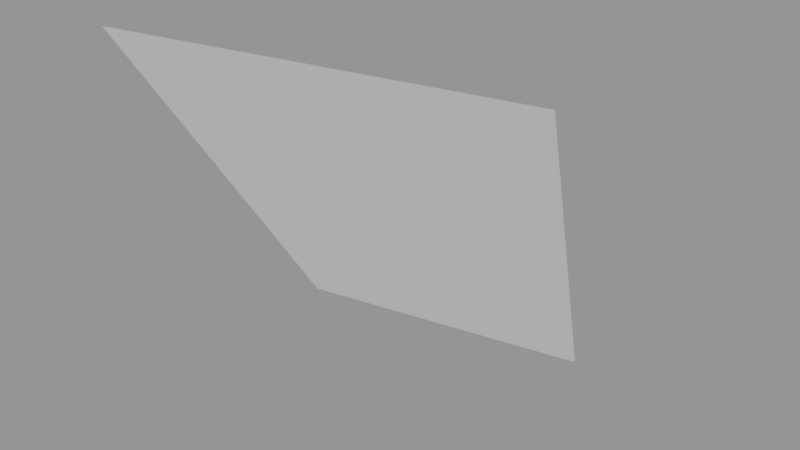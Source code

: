 # Source: Surface094.blend  (saved by Blender 2.79.0; exported with 4.5.12 LTS)
import bpy
from mathutils import Matrix  # noqa: F401  (used for matrix-valued properties, if any)

bpy.ops.wm.read_factory_settings(use_empty=True)
scene = bpy.context.scene
scene.name = 'Scene'

# ---- collections
col_collection_1 = bpy.data.collections.new('Collection 1'); scene.collection.children.link(col_collection_1)

# ---- meshes
me_sphere_099 = bpy.data.meshes.new('Sphere.099')
me_sphere_099.from_pydata([(0.3536, -0.8536, -0.3827), (0.2706, -0.6533, -0.7071), (-2.962e-07, -0.9239, -0.3827), (-2.664e-07, -0.7071, -0.7071)], [], [(1, 0, 2, 3)])
_ca = me_sphere_099.color_attributes.new('Col', 'BYTE_COLOR', 'CORNER')
_ca.data.foreach_set('color', [1.0, 1.0, 1.0, 1.0, 1.0, 1.0, 1.0, 1.0, 1.0, 1.0, 1.0, 1.0, 1.0, 1.0, 1.0, 1.0])
me_sphere_099.use_remesh_preserve_volume = False
me_sphere_099.use_remesh_preserve_attributes = False
me_sphere_099.use_mirror_vertex_groups = False
me_sphere_099.update()

# ---- objects
ob_surface094 = bpy.data.objects.new('Surface094', me_sphere_099)

# ---- transforms, parenting, visibility, modifiers, constraints
ob_surface094.location = (0.0, 0.0, 0.0)
ob_surface094.scale = (1e+04, 1e+04, 1e+04)
ob_surface094.lineart.crease_threshold = 0.0

# ---- collection membership
col_collection_1.objects.link(ob_surface094)

# ---- scene / render settings (as saved in the file)
scene.frame_start = 1; scene.frame_end = 250; scene.frame_set(1)
scene.render.engine = 'BLENDER_EEVEE_NEXT'
scene.render.resolution_percentage = 50
scene.render.dither_intensity = 0.0
scene.cycles.use_denoising = False
scene.cycles.samples = 128
scene.cycles.sampling_pattern = 'TABULATED_SOBOL'
scene.cycles.use_adaptive_sampling = False
scene.cycles.use_light_tree = False
scene.cycles.blur_glossy = 0.0
scene.cycles.sample_clamp_indirect = 0.0
scene.view_settings.view_transform = 'Standard'
bpy.context.view_layer.update()

# ---- added for rendering (the .blend has no active camera and no usable light): camera, sun + grey world if the file has none
cam_auto = bpy.data.cameras.new('AutoCamera')
cam_auto.lens = 50.0
cam_auto.sensor_width = 36.0
cam_auto.clip_end = 89450.6
ob_auto_camera = bpy.data.objects.new('AutoCamera', cam_auto)
scene.collection.objects.link(ob_auto_camera)
ob_auto_camera.location = (6864.68, -14002.1, -1371.42)
ob_auto_camera.rotation_euler = (1.09748, -7.21219e-08, 0.694738)
scene.camera = ob_auto_camera
light_auto_sun = bpy.data.lights.new('AutoSun', 'SUN')
light_auto_sun.energy = 3.0
light_auto_sun.angle = 0.0523599
ob_auto_sun = bpy.data.objects.new('AutoSun', light_auto_sun)
scene.collection.objects.link(ob_auto_sun)
ob_auto_sun.rotation_euler = (0.872665, 0.174533, 0.523599)
if scene.world is None:
    world_auto = bpy.data.worlds.new('AutoWorld')
    world_auto.color = (0.3, 0.3, 0.3)
    scene.world = world_auto
bpy.context.view_layer.update()

